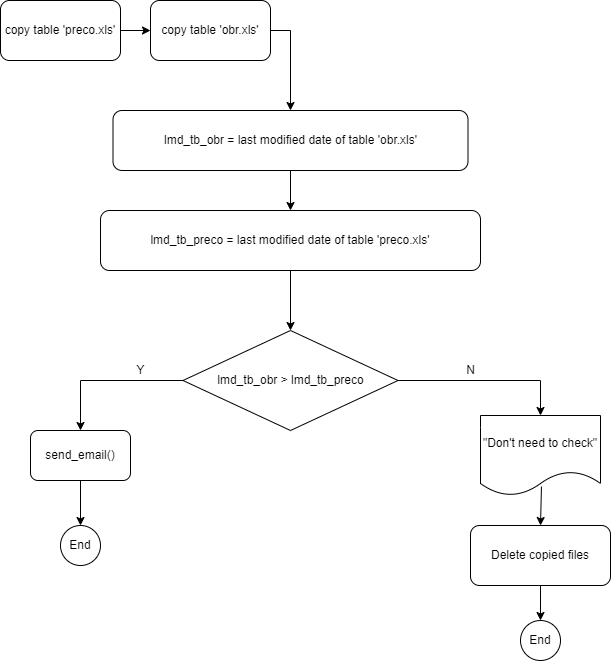

The diagram above was exported from draw.io. Its source (the exported page's mxGraphModel, read from the mxfile embedded in the PNG):
<mxGraphModel dx="923" dy="375" grid="1" gridSize="10" guides="1" tooltips="1" connect="1" arrows="1" fold="1" page="1" pageScale="1" pageWidth="827" pageHeight="1169" math="0" shadow="0">
  <root>
    <mxCell id="0" />
    <mxCell id="1" parent="0" />
    <mxCell id="prPOk04NkKslkoCsGG_i-1" value="lmd_tb_obr = last modified date of table 'obr.xls'" style="rounded=1;whiteSpace=wrap;html=1;" parent="1" vertex="1">
      <mxGeometry x="122.5" y="130" width="355" height="60" as="geometry" />
    </mxCell>
    <mxCell id="prPOk04NkKslkoCsGG_i-2" value="lmd_tb_preco = last modified date of table 'preco.xls'" style="rounded=1;whiteSpace=wrap;html=1;strokeWidth=1;perimeterSpacing=0;" parent="1" vertex="1">
      <mxGeometry x="110" y="230" width="380" height="60" as="geometry" />
    </mxCell>
    <mxCell id="prPOk04NkKslkoCsGG_i-3" value="" style="endArrow=classic;html=1;rounded=0;exitX=0.5;exitY=1;exitDx=0;exitDy=0;entryX=0.5;entryY=0;entryDx=0;entryDy=0;" parent="1" source="prPOk04NkKslkoCsGG_i-1" target="prPOk04NkKslkoCsGG_i-2" edge="1">
      <mxGeometry width="50" height="50" relative="1" as="geometry">
        <mxPoint x="250" y="480" as="sourcePoint" />
        <mxPoint x="300" y="290" as="targetPoint" />
      </mxGeometry>
    </mxCell>
    <mxCell id="prPOk04NkKslkoCsGG_i-5" value="lmd_tb_obr &amp;gt; lmd_tb_preco" style="rhombus;whiteSpace=wrap;html=1;" parent="1" vertex="1">
      <mxGeometry x="192.5" y="350" width="215" height="100" as="geometry" />
    </mxCell>
    <mxCell id="prPOk04NkKslkoCsGG_i-7" value="send_email()" style="rounded=1;whiteSpace=wrap;html=1;strokeWidth=1;" parent="1" vertex="1">
      <mxGeometry x="40" y="450" width="100" height="50" as="geometry" />
    </mxCell>
    <mxCell id="prPOk04NkKslkoCsGG_i-8" value="" style="endArrow=classic;html=1;rounded=0;exitX=0;exitY=0.5;exitDx=0;exitDy=0;entryX=0.5;entryY=0;entryDx=0;entryDy=0;" parent="1" source="prPOk04NkKslkoCsGG_i-5" target="prPOk04NkKslkoCsGG_i-7" edge="1">
      <mxGeometry width="50" height="50" relative="1" as="geometry">
        <mxPoint x="270" y="544.5" as="sourcePoint" />
        <mxPoint x="320" y="494.5" as="targetPoint" />
        <Array as="points">
          <mxPoint x="90" y="400" />
        </Array>
      </mxGeometry>
    </mxCell>
    <mxCell id="prPOk04NkKslkoCsGG_i-10" value="End" style="ellipse;whiteSpace=wrap;html=1;strokeWidth=1;" parent="1" vertex="1">
      <mxGeometry x="530" y="640" width="40" height="40" as="geometry" />
    </mxCell>
    <mxCell id="prPOk04NkKslkoCsGG_i-12" value="Y" style="text;html=1;align=center;verticalAlign=middle;resizable=0;points=[];autosize=1;strokeColor=none;fillColor=none;" parent="1" vertex="1">
      <mxGeometry x="140" y="380" width="20" height="20" as="geometry" />
    </mxCell>
    <mxCell id="prPOk04NkKslkoCsGG_i-14" value="copy table 'preco.xls'" style="rounded=1;whiteSpace=wrap;html=1;strokeWidth=1;" parent="1" vertex="1">
      <mxGeometry x="10" y="20" width="120" height="60" as="geometry" />
    </mxCell>
    <mxCell id="prPOk04NkKslkoCsGG_i-15" value="copy table 'obr.xls'" style="rounded=1;whiteSpace=wrap;html=1;strokeWidth=1;" parent="1" vertex="1">
      <mxGeometry x="160" y="20" width="120" height="60" as="geometry" />
    </mxCell>
    <mxCell id="prPOk04NkKslkoCsGG_i-16" value="" style="endArrow=classic;html=1;rounded=0;exitX=1;exitY=0.5;exitDx=0;exitDy=0;entryX=0;entryY=0.5;entryDx=0;entryDy=0;" parent="1" source="prPOk04NkKslkoCsGG_i-14" target="prPOk04NkKslkoCsGG_i-15" edge="1">
      <mxGeometry width="50" height="50" relative="1" as="geometry">
        <mxPoint x="270" y="140" as="sourcePoint" />
        <mxPoint x="320" y="90" as="targetPoint" />
      </mxGeometry>
    </mxCell>
    <mxCell id="prPOk04NkKslkoCsGG_i-17" value="" style="endArrow=classic;html=1;rounded=0;exitX=1;exitY=0.5;exitDx=0;exitDy=0;entryX=0.5;entryY=0;entryDx=0;entryDy=0;" parent="1" source="prPOk04NkKslkoCsGG_i-15" target="prPOk04NkKslkoCsGG_i-1" edge="1">
      <mxGeometry width="50" height="50" relative="1" as="geometry">
        <mxPoint x="270" y="140" as="sourcePoint" />
        <mxPoint x="300" y="100" as="targetPoint" />
        <Array as="points">
          <mxPoint x="300" y="50" />
        </Array>
      </mxGeometry>
    </mxCell>
    <mxCell id="prPOk04NkKslkoCsGG_i-20" value="" style="endArrow=classic;html=1;rounded=0;exitX=0.5;exitY=1;exitDx=0;exitDy=0;entryX=0.5;entryY=0;entryDx=0;entryDy=0;" parent="1" source="prPOk04NkKslkoCsGG_i-7" target="prPOk04NkKslkoCsGG_i-21" edge="1">
      <mxGeometry width="50" height="50" relative="1" as="geometry">
        <mxPoint x="280" y="605" as="sourcePoint" />
        <mxPoint x="330" y="555" as="targetPoint" />
      </mxGeometry>
    </mxCell>
    <mxCell id="prPOk04NkKslkoCsGG_i-21" value="End" style="ellipse;whiteSpace=wrap;html=1;strokeWidth=1;" parent="1" vertex="1">
      <mxGeometry x="70" y="545" width="40" height="40" as="geometry" />
    </mxCell>
    <mxCell id="jcBepZ_9leizGSR0P12U-7" value="Delete copied files" style="rounded=1;whiteSpace=wrap;html=1;" parent="1" vertex="1">
      <mxGeometry x="480" y="545" width="140" height="60" as="geometry" />
    </mxCell>
    <mxCell id="jcBepZ_9leizGSR0P12U-8" value="" style="endArrow=classic;html=1;rounded=0;exitX=0.508;exitY=0.888;exitDx=0;exitDy=0;entryX=0.5;entryY=0;entryDx=0;entryDy=0;exitPerimeter=0;" parent="1" source="1mamwHeVJBq6x0BHxVUo-5" target="jcBepZ_9leizGSR0P12U-7" edge="1">
      <mxGeometry width="50" height="50" relative="1" as="geometry">
        <mxPoint x="550" y="500" as="sourcePoint" />
        <mxPoint x="490" y="540" as="targetPoint" />
      </mxGeometry>
    </mxCell>
    <mxCell id="jcBepZ_9leizGSR0P12U-9" value="" style="endArrow=classic;html=1;rounded=0;exitX=0.5;exitY=1;exitDx=0;exitDy=0;entryX=0.5;entryY=0;entryDx=0;entryDy=0;" parent="1" source="jcBepZ_9leizGSR0P12U-7" target="prPOk04NkKslkoCsGG_i-10" edge="1">
      <mxGeometry width="50" height="50" relative="1" as="geometry">
        <mxPoint x="440" y="670" as="sourcePoint" />
        <mxPoint x="550" y="630" as="targetPoint" />
      </mxGeometry>
    </mxCell>
    <mxCell id="1mamwHeVJBq6x0BHxVUo-1" value="" style="endArrow=classic;html=1;rounded=0;exitX=0.5;exitY=1;exitDx=0;exitDy=0;entryX=0.5;entryY=0;entryDx=0;entryDy=0;" parent="1" source="prPOk04NkKslkoCsGG_i-2" target="prPOk04NkKslkoCsGG_i-5" edge="1">
      <mxGeometry width="50" height="50" relative="1" as="geometry">
        <mxPoint x="310" y="200" as="sourcePoint" />
        <mxPoint x="310" y="240" as="targetPoint" />
      </mxGeometry>
    </mxCell>
    <mxCell id="1mamwHeVJBq6x0BHxVUo-3" value="" style="endArrow=classic;html=1;rounded=0;exitX=1;exitY=0.5;exitDx=0;exitDy=0;entryX=0.5;entryY=0;entryDx=0;entryDy=0;" parent="1" source="prPOk04NkKslkoCsGG_i-5" target="1mamwHeVJBq6x0BHxVUo-5" edge="1">
      <mxGeometry width="50" height="50" relative="1" as="geometry">
        <mxPoint x="390" y="540" as="sourcePoint" />
        <mxPoint x="550" y="450" as="targetPoint" />
        <Array as="points">
          <mxPoint x="550" y="400" />
        </Array>
      </mxGeometry>
    </mxCell>
    <mxCell id="1mamwHeVJBq6x0BHxVUo-4" value="N" style="text;html=1;align=center;verticalAlign=middle;resizable=0;points=[];autosize=1;strokeColor=none;fillColor=none;" parent="1" vertex="1">
      <mxGeometry x="470" y="380" width="20" height="20" as="geometry" />
    </mxCell>
    <mxCell id="1mamwHeVJBq6x0BHxVUo-5" value="&quot;Don't need to check&quot;" style="shape=document;whiteSpace=wrap;html=1;boundedLbl=1;" parent="1" vertex="1">
      <mxGeometry x="490" y="435" width="120" height="80" as="geometry" />
    </mxCell>
  </root>
</mxGraphModel>